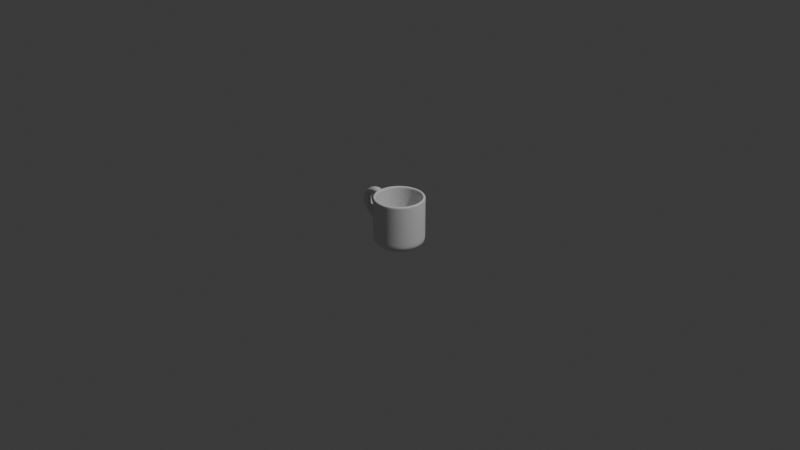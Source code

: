 # Source: Mugmadebydinonerd.blend  (saved by Blender 5.0.119; exported with 4.5.12 LTS)
import bpy
from mathutils import Matrix  # noqa: F401  (used for matrix-valued properties, if any)

bpy.ops.wm.read_factory_settings(use_empty=True)
scene = bpy.context.scene
scene.name = 'Scene'

# ---- collections
col_collection = bpy.data.collections.new('Collection'); scene.collection.children.link(col_collection)

# ---- world
world_world = bpy.data.worlds.new('World'); scene.world = world_world
world_world.use_nodes = True; world_world.node_tree.nodes.clear()
_N = world_world.node_tree.nodes; _L = world_world.node_tree.links
n0 = _N.new('ShaderNodeOutputWorld'); n0.name = 'World Output'; n0.location = (200, 100)
n1 = _N.new('ShaderNodeBackground'); n1.name = 'Background'; n1.location = (-200, 100)
n1.inputs[0].default_value = (0.05088, 0.05088, 0.05088, 1.0)
_L.new(n1.outputs[0], n0.inputs[0])
n0.is_active_output = True
world_world.color = (0.05088, 0.05088, 0.05088)
world_world.sun_shadow_jitter_overblur = 0.0

# ---- cameras
cam_camera = bpy.data.cameras.new('Camera')
cam_camera.clip_end = 100.0
cam_camera.ortho_scale = 7.314

# ---- lights
light_light = bpy.data.lights.new('Light', 'POINT')
light_light.energy = 1000.0
light_light.shadow_soft_size = 0.1

# ---- meshes
me_cylinder_001 = bpy.data.meshes.new('Cylinder.001')
me_cylinder_001.from_pydata([(0.0, 0.27, -0.25), (0.0, 0.27, 0.25), (0.09235, 0.2537, -0.25), (0.09235, 0.2537, 0.25), (0.1736, 0.2068, -0.25), (0.1736, 0.2068, 0.25), (0.2338, 0.135, -0.25), (0.2338, 0.135, 0.25), (0.2659, 0.04689, -0.25), (0.2659, 0.04689, 0.25), (0.2659, -0.04689, -0.25), (0.2659, -0.04689, 0.25), (0.2338, -0.135, -0.25), (0.2338, -0.135, 0.25), (0.1736, -0.2068, -0.25), (0.1736, -0.2068, 0.25), (0.09235, -0.2537, -0.25), (0.09235, -0.2537, 0.25), (0.0, -0.27, -0.25), (0.0, -0.27, 0.25), (-0.09235, -0.2537, -0.25), (-0.09235, -0.2537, 0.25), (-0.1736, -0.2068, -0.25), (-0.1736, -0.2068, 0.25), (-0.2338, -0.135, -0.25), (-0.2338, -0.135, 0.25), (-0.2659, -0.04689, -0.25), (-0.2659, -0.04689, 0.25), (-0.2659, 0.04689, -0.25), (-0.2659, 0.04689, 0.25), (-0.2338, 0.135, -0.25), (-0.2338, 0.135, 0.25), (-0.1736, 0.2068, -0.25), (-0.1736, 0.2068, 0.25), (-0.09235, 0.2537, -0.25), (-0.09235, 0.2537, 0.25), (0.0, 0.27, -0.1636), (0.09235, 0.2537, -0.1636), (0.1736, 0.2068, -0.1636), (0.2338, 0.135, -0.1636), (0.2659, 0.04689, -0.1636), (0.2659, -0.04689, -0.1636), (0.2338, -0.135, -0.1636), (0.1736, -0.2068, -0.1636), (0.09235, -0.2537, -0.1636), (0.0, -0.27, -0.1636), (-0.09235, -0.2537, -0.1636), (-0.1736, -0.2068, -0.1636), (-0.2338, -0.135, -0.1636), (-0.2659, -0.04689, -0.1636), (-0.2659, 0.04689, -0.1636), (-0.2338, 0.135, -0.1636), (-0.1736, 0.2068, -0.1636), (-0.09235, 0.2537, -0.1636), (0.0, 0.27, 0.2238), (0.09235, 0.2537, 0.2238), (0.1736, 0.2068, 0.2238), (0.2338, 0.135, 0.2238), (0.2659, 0.04689, 0.2238), (0.2659, -0.04689, 0.2238), (0.2338, -0.135, 0.2238), (0.1736, -0.2068, 0.2238), (0.09235, -0.2537, 0.2238), (0.0, -0.27, 0.2238), (-0.09235, -0.2537, 0.2238), (-0.1736, -0.2068, 0.2238), (-0.2338, -0.135, 0.2238), (-0.2659, -0.04689, 0.2238), (-0.2659, 0.04689, 0.2238), (-0.2338, 0.135, 0.2238), (-0.1736, 0.2068, 0.2238), (-0.09235, 0.2537, 0.2238), (0.09235, 0.2537, 0.1819), (0.1736, 0.2068, 0.1819), (0.2338, 0.135, 0.1819), (0.2659, 0.04689, 0.1819), (0.2659, -0.04689, 0.1819), (0.2338, -0.135, 0.1819), (0.1736, -0.2068, 0.1819), (0.09235, -0.2537, 0.1819), (0.0, -0.27, 0.1819), (-0.09235, -0.2537, 0.1819), (-0.1736, -0.2068, 0.1819), (-0.2338, -0.135, 0.1819), (-0.2659, -0.04689, 0.1819), (-0.2659, 0.04689, 0.1819), (-0.2338, 0.135, 0.1819), (-0.1736, 0.2068, 0.1819), (-0.09235, 0.2537, 0.1819), (0.0, 0.27, 0.1819), (0.09235, 0.2537, 0.01571), (0.1736, 0.2068, 0.01571), (0.2338, 0.135, 0.01571), (0.2659, 0.04689, 0.01571), (0.2659, -0.04689, 0.01571), (0.2338, -0.135, 0.01571), (0.1736, -0.2068, 0.01571), (0.09235, -0.2537, 0.01571), (0.0, -0.27, 0.01571), (-0.09235, -0.2537, 0.01571), (-0.1736, -0.2068, 0.01571), (-0.2338, -0.135, 0.01571), (-0.2659, -0.04689, 0.01571), (-0.2659, 0.04689, 0.01571), (-0.2338, 0.135, 0.01571), (-0.1736, 0.2068, 0.01571), (-0.09235, 0.2537, 0.01571), (0.0, 0.27, 0.01571), (0.09235, 0.2537, -0.08452), (0.1736, 0.2068, -0.08452), (0.2338, 0.135, -0.08452), (0.2659, 0.04689, -0.08452), (0.2659, -0.04689, -0.08452), (0.2338, -0.135, -0.08452), (0.1736, -0.2068, -0.08452), (0.09235, -0.2537, -0.08452), (0.0, -0.27, -0.08452), (-0.09235, -0.2537, -0.08452), (-0.1736, -0.2068, -0.08452), (-0.2338, -0.135, -0.08452), (-0.2659, -0.04689, -0.08452), (-0.2659, 0.04689, -0.08452), (-0.2338, 0.135, -0.08452), (-0.1736, 0.2068, -0.08452), (-0.09235, 0.2537, -0.08452), (0.0, 0.27, -0.08452), (0.0, 0.27, 0.1052), (0.09235, 0.2537, 0.1052), (0.1736, 0.2068, 0.1052), (0.2338, 0.135, 0.1052), (0.2659, 0.04689, 0.1052), (0.2659, -0.04689, 0.1052), (0.2338, -0.135, 0.1052), (0.1736, -0.2068, 0.1052), (0.09235, -0.2537, 0.1052), (0.0, -0.27, 0.1052), (-0.09235, -0.2537, 0.1052), (-0.1736, -0.2068, 0.1052), (-0.2338, -0.135, 0.1052), (-0.2659, -0.04689, 0.1052), (-0.2659, 0.04689, 0.1052), (-0.2338, 0.135, 0.1052), (-0.1736, 0.2068, 0.1052), (-0.09235, 0.2537, 0.1052), (8.254e-11, 0.1878, -0.2573), (0.06422, 0.1764, -0.2573), (0.1207, 0.1438, -0.2573), (0.1626, 0.09388, -0.2573), (0.1849, 0.0326, -0.2573), (0.1849, -0.0326, -0.2573), (0.1626, -0.09388, -0.2573), (0.1207, -0.1438, -0.2573), (0.06422, -0.1764, -0.2573), (8.254e-11, -0.1878, -0.2573), (-0.06422, -0.1764, -0.2573), (-0.1207, -0.1438, -0.2573), (-0.1626, -0.09388, -0.2573), (-0.1849, -0.0326, -0.2573), (-0.1849, 0.0326, -0.2573), (-0.1626, 0.09388, -0.2573), (-0.1207, 0.1438, -0.2573), (-0.06422, 0.1764, -0.2573), (3.446e-10, 0.1878, -0.2878), (0.06422, 0.1764, -0.2878), (0.1207, 0.1438, -0.2878), (0.1626, 0.09388, -0.2878), (0.1849, 0.0326, -0.2878), (0.1849, -0.0326, -0.2878), (0.1626, -0.09388, -0.2878), (0.1207, -0.1438, -0.2878), (0.06422, -0.1764, -0.2878), (3.446e-10, -0.1878, -0.2878), (-0.06422, -0.1764, -0.2878), (-0.1207, -0.1438, -0.2878), (-0.1626, -0.09388, -0.2878), (-0.1849, -0.0326, -0.2878), (-0.1849, 0.0326, -0.2878), (-0.1626, 0.09388, -0.2878), (-0.1207, 0.1438, -0.2878), (-0.06422, 0.1764, -0.2878), (0.1207, 0.1438, -0.2573), (0.06422, 0.1764, -0.2573), (0.1207, -0.1438, -0.2573), (0.1626, -0.09388, -0.2573), (-0.1626, -0.09388, -0.2573), (-0.1207, -0.1438, -0.2573), (-0.06422, 0.1764, -0.2573), (-0.1207, 0.1438, -0.2573), (0.1849, -0.0326, -0.2573), (0.1849, 0.0326, -0.2573), (-0.06422, -0.1764, -0.2573), (8.254e-11, -0.1878, -0.2573), (-0.1626, 0.09388, -0.2573), (-0.1849, 0.0326, -0.2573), (0.1626, 0.09388, -0.2573), (0.06422, -0.1764, -0.2573), (8.254e-11, 0.1878, -0.2573), (-0.1849, -0.0326, -0.2573), (0.06422, 0.1764, -0.2853), (3.227e-10, 0.1878, -0.2853), (-0.1207, 0.1438, -0.2853), (-0.1626, 0.09388, -0.2853), (3.227e-10, -0.1878, -0.2853), (0.06422, -0.1764, -0.2853), (0.1207, 0.1438, -0.2853), (-0.06422, 0.1764, -0.2853), (-0.06422, -0.1764, -0.2853), (0.1626, 0.09388, -0.2853), (-0.1207, -0.1438, -0.2853), (0.1849, 0.0326, -0.2853), (-0.1626, -0.09388, -0.2853), (0.1849, -0.0326, -0.2853), (-0.1849, -0.0326, -0.2853), (0.1626, -0.09388, -0.2853), (-0.1849, 0.0326, -0.2853), (0.1207, -0.1438, -0.2853), (0.0, 0.2469, -0.2308), (0.0, 0.24, 0.25), (0.08446, 0.2321, -0.2308), (0.08208, 0.2255, 0.25), (0.1587, 0.1892, -0.2308), (0.1543, 0.1839, 0.25), (0.2139, 0.1235, -0.2308), (0.2078, 0.12, 0.25), (0.2432, 0.04288, -0.2308), (0.2364, 0.04168, 0.25), (0.2432, -0.04288, -0.2308), (0.2364, -0.04168, 0.25), (0.2139, -0.1235, -0.2308), (0.2078, -0.12, 0.25), (0.1587, -0.1892, -0.2308), (0.1543, -0.1839, 0.25), (0.08446, -0.2321, -0.2308), (0.08208, -0.2255, 0.25), (0.0, -0.2469, -0.2308), (0.0, -0.24, 0.25), (-0.08446, -0.2321, -0.2308), (-0.08208, -0.2255, 0.25), (-0.1587, -0.1892, -0.2308), (-0.1543, -0.1839, 0.25), (-0.2139, -0.1235, -0.2308), (-0.2078, -0.12, 0.25), (-0.2432, -0.04288, -0.2308), (-0.2364, -0.04168, 0.25), (-0.2432, 0.04288, -0.2308), (-0.2364, 0.04168, 0.25), (-0.2139, 0.1235, -0.2308), (-0.2078, 0.12, 0.25), (-0.1587, 0.1892, -0.2308), (-0.1543, 0.1839, 0.25), (-0.08446, 0.2321, -0.2308), (-0.08208, 0.2255, 0.25), (0.0, 0.24, -0.1636), (0.08208, 0.2255, -0.1636), (0.1543, 0.1839, -0.1636), (0.2078, 0.12, -0.1636), (0.2364, 0.04168, -0.1636), (0.2364, -0.04168, -0.1636), (0.2078, -0.12, -0.1636), (0.1543, -0.1839, -0.1636), (0.08208, -0.2255, -0.1636), (0.0, -0.24, -0.1636), (-0.08208, -0.2255, -0.1636), (-0.1543, -0.1839, -0.1636), (-0.2078, -0.12, -0.1636), (-0.2364, -0.04168, -0.1636), (-0.2364, 0.04168, -0.1636), (-0.2078, 0.12, -0.1636), (-0.1543, 0.1839, -0.1636), (-0.08208, 0.2255, -0.1636), (0.0, 0.24, 0.2238), (0.08208, 0.2255, 0.2238), (0.1543, 0.1839, 0.2238), (0.2078, 0.12, 0.2238), (0.2364, 0.04168, 0.2238), (0.2364, -0.04168, 0.2238), (0.2078, -0.12, 0.2238), (0.1543, -0.1839, 0.2238), (0.08208, -0.2255, 0.2238), (0.0, -0.24, 0.2238), (-0.08208, -0.2255, 0.2238), (-0.1543, -0.1839, 0.2238), (-0.2078, -0.12, 0.2238), (-0.2364, -0.04168, 0.2238), (-0.2364, 0.04168, 0.2238), (-0.2078, 0.12, 0.2238), (-0.1543, 0.1839, 0.2238), (-0.08208, 0.2255, 0.2238), (0.08208, 0.2255, 0.1819), (0.1543, 0.1839, 0.1819), (0.2078, 0.12, 0.1819), (0.2364, 0.04168, 0.1819), (0.2364, -0.04168, 0.1819), (0.2078, -0.12, 0.1819), (0.1543, -0.1839, 0.1819), (0.08208, -0.2255, 0.1819), (0.0, -0.24, 0.1819), (-0.08208, -0.2255, 0.1819), (-0.1543, -0.1839, 0.1819), (-0.2078, -0.12, 0.1819), (-0.2364, -0.04168, 0.1819), (-0.2364, 0.04168, 0.1819), (-0.2078, 0.12, 0.1819), (-0.1543, 0.1839, 0.1819), (-0.08208, 0.2255, 0.1819), (0.0, 0.24, 0.1819), (0.08208, 0.2255, 0.01571), (0.1543, 0.1839, 0.01571), (0.2078, 0.12, 0.01571), (0.2364, 0.04168, 0.01571), (0.2364, -0.04168, 0.01571), (0.2078, -0.12, 0.01571), (0.1543, -0.1839, 0.01571), (0.08208, -0.2255, 0.01571), (0.0, -0.24, 0.01571), (-0.08208, -0.2255, 0.01571), (-0.1543, -0.1839, 0.01571), (-0.2078, -0.12, 0.01571), (-0.2364, -0.04168, 0.01571), (-0.2364, 0.04168, 0.01571), (-0.2078, 0.12, 0.01571), (-0.1543, 0.1839, 0.01571), (-0.08208, 0.2255, 0.01571), (2.89e-10, 0.24, 0.01571), (0.08208, 0.2255, -0.08452), (0.1543, 0.1839, -0.08452), (0.2078, 0.12, -0.08452), (0.2364, 0.04168, -0.08452), (0.2364, -0.04168, -0.08452), (0.2078, -0.12, -0.08452), (0.1543, -0.1839, -0.08452), (0.08208, -0.2255, -0.08452), (0.0, -0.24, -0.08452), (-0.08208, -0.2255, -0.08452), (-0.1543, -0.1839, -0.08452), (-0.2078, -0.12, -0.08452), (-0.2364, -0.04168, -0.08452), (-0.2364, 0.04168, -0.08452), (-0.2078, 0.12, -0.08452), (-0.1543, 0.1839, -0.08452), (-0.08208, 0.2255, -0.08452), (0.0, 0.24, -0.08452), (1.445e-10, 0.24, 0.1052), (0.08208, 0.2255, 0.1052), (0.1543, 0.1839, 0.1052), (0.2078, 0.12, 0.1052), (0.2364, 0.04168, 0.1052), (0.2364, -0.04168, 0.1052), (0.2078, -0.12, 0.1052), (0.1543, -0.1839, 0.1052), (0.08208, -0.2255, 0.1052), (0.0, -0.24, 0.1052), (-0.08208, -0.2255, 0.1052), (-0.1543, -0.1839, 0.1052), (-0.2078, -0.12, 0.1052), (-0.2364, -0.04168, 0.1052), (-0.2364, 0.04168, 0.1052), (-0.2078, 0.12, 0.1052), (-0.1543, 0.1839, 0.1052), (-0.08208, 0.2255, 0.1052), (8.254e-11, 0.1667, -0.2787), (0.05702, 0.1567, -0.2787), (0.1072, 0.1277, -0.2787), (0.1444, 0.08335, -0.2787), (0.1642, 0.02895, -0.2787), (0.1642, -0.02895, -0.2787), (0.1444, -0.08335, -0.2787), (0.1072, -0.1277, -0.2787), (0.05702, -0.1567, -0.2787), (8.254e-11, -0.1667, -0.2787), (-0.05702, -0.1567, -0.2787), (-0.1072, -0.1277, -0.2787), (-0.1444, -0.08335, -0.2787), (-0.1642, -0.02895, -0.2787), (-0.1642, 0.02895, -0.2787), (-0.1444, 0.08335, -0.2787), (-0.1072, 0.1277, -0.2787), (-0.05702, 0.1567, -0.2787), (-2.99e-10, 0.1655, -0.2677), (0.0566, 0.1555, -0.2677), (0.1064, 0.1268, -0.2677), (0.1433, 0.08274, -0.2677), (0.163, 0.02874, -0.2677), (0.163, -0.02874, -0.2677), (0.1433, -0.08274, -0.2677), (0.1064, -0.1268, -0.2677), (0.0566, -0.1555, -0.2677), (-2.99e-10, -0.1655, -0.2677), (-0.0566, -0.1555, -0.2677), (-0.1064, -0.1268, -0.2677), (-0.1433, -0.08274, -0.2677), (-0.163, -0.02874, -0.2677), (-0.163, 0.02874, -0.2677), (-0.1433, 0.08274, -0.2677), (-0.1064, 0.1268, -0.2677), (-0.0566, 0.1555, -0.2677), (0.1076, 0.1282, -0.2353), (0.05724, 0.1573, -0.2353), (0.1076, -0.1282, -0.2353), (0.1449, -0.08368, -0.2353), (-0.1449, -0.08368, -0.2353), (-0.1076, -0.1282, -0.2353), (-0.05724, 0.1573, -0.2353), (-0.1076, 0.1282, -0.2353), (0.1648, -0.02906, -0.2353), (0.1648, 0.02906, -0.2353), (-0.05724, -0.1573, -0.2353), (8.254e-11, -0.1674, -0.2353), (-0.1449, 0.08368, -0.2353), (-0.1648, 0.02906, -0.2353), (0.1449, 0.08368, -0.2353), (0.05724, -0.1573, -0.2353), (8.254e-11, 0.1674, -0.2353), (-0.1648, -0.02906, -0.2353), (0.05396, 0.1482, -0.2853), (3.227e-10, 0.1578, -0.2853), (-0.1014, 0.1208, -0.2853), (-0.1366, 0.07888, -0.2853), (3.227e-10, -0.1578, -0.2853), (0.05396, -0.1482, -0.2853), (0.1014, 0.1208, -0.2853), (-0.05396, 0.1482, -0.2853), (-0.05396, -0.1482, -0.2853), (0.1366, 0.07888, -0.2853), (-0.1014, -0.1208, -0.2853), (0.1554, 0.02739, -0.2853), (-0.1366, -0.07888, -0.2853), (0.1554, -0.02739, -0.2853), (-0.1554, -0.02739, -0.2853), (0.1366, -0.07888, -0.2853), (-0.1554, 0.02739, -0.2853), (0.1014, -0.1208, -0.2853), (-0.447, -0.04689, 0.001435), (-0.5074, -0.04689, -0.04957), (-0.447, 0.04689, 0.001435), (-0.5074, 0.04689, -0.04957), (-0.4533, -0.04689, 0.1394), (-0.5324, -0.04689, 0.1378), (-0.4533, 0.04689, 0.1394), (-0.5324, 0.04689, 0.1378), (-0.3465, -0.04689, 0.1905), (-0.3826, -0.04689, 0.2609), (-0.3465, 0.04688, 0.1905), (-0.3826, 0.04688, 0.2609), (-0.2274, -0.05146, 0.1498), (-0.2266, -0.05146, 0.2289), (-0.2274, 0.04231, 0.1498), (-0.2266, 0.04231, 0.2289)], [], [(54, 1, 3, 55), (55, 3, 5, 56), (56, 5, 7, 57), (57, 7, 9, 58), (58, 9, 11, 59), (59, 11, 13, 60), (60, 13, 15, 61), (61, 15, 17, 62), (62, 17, 19, 63), (63, 19, 21, 64), (64, 21, 23, 65), (65, 23, 25, 66), (66, 25, 27, 67), (67, 27, 29, 68), (68, 29, 31, 69), (69, 31, 33, 70), (70, 33, 35, 71), (71, 35, 1, 54), (181, 180, 146, 145), (34, 53, 36, 0), (32, 52, 53, 34), (30, 51, 52, 32), (28, 50, 51, 30), (26, 49, 50, 28), (24, 48, 49, 26), (22, 47, 48, 24), (20, 46, 47, 22), (18, 45, 46, 20), (16, 44, 45, 18), (14, 43, 44, 16), (12, 42, 43, 14), (10, 41, 42, 12), (8, 40, 41, 10), (6, 39, 40, 8), (4, 38, 39, 6), (2, 37, 38, 4), (0, 36, 37, 2), (88, 71, 54, 89), (87, 70, 71, 88), (86, 69, 70, 87), (85, 68, 69, 86), (84, 67, 68, 85), (83, 66, 67, 84), (82, 65, 66, 83), (81, 64, 65, 82), (80, 63, 64, 81), (79, 62, 63, 80), (78, 61, 62, 79), (77, 60, 61, 78), (76, 59, 60, 77), (75, 58, 59, 76), (74, 57, 58, 75), (73, 56, 57, 74), (72, 55, 56, 73), (89, 54, 55, 72), (126, 89, 72, 127), (127, 72, 73, 128), (128, 73, 74, 129), (129, 74, 75, 130), (130, 75, 76, 131), (131, 76, 77, 132), (132, 77, 78, 133), (133, 78, 79, 134), (134, 79, 80, 135), (135, 80, 81, 136), (136, 81, 82, 137), (137, 82, 83, 138), (138, 83, 84, 139), (139, 84, 85, 140), (140, 85, 86, 141), (141, 86, 87, 142), (142, 87, 88, 143), (143, 88, 89, 126), (124, 106, 107, 125), (123, 105, 106, 124), (122, 104, 105, 123), (121, 103, 104, 122), (120, 102, 103, 121), (119, 101, 102, 120), (118, 100, 101, 119), (117, 99, 100, 118), (116, 98, 99, 117), (115, 97, 98, 116), (114, 96, 97, 115), (113, 95, 96, 114), (112, 94, 95, 113), (111, 93, 94, 112), (110, 92, 93, 111), (109, 91, 92, 110), (108, 90, 91, 109), (125, 107, 90, 108), (36, 125, 108, 37), (37, 108, 109, 38), (38, 109, 110, 39), (39, 110, 111, 40), (40, 111, 112, 41), (41, 112, 113, 42), (42, 113, 114, 43), (43, 114, 115, 44), (44, 115, 116, 45), (45, 116, 117, 46), (46, 117, 118, 47), (47, 118, 119, 48), (48, 119, 120, 49), (121, 50, 435, 434), (50, 121, 122, 51), (51, 122, 123, 52), (52, 123, 124, 53), (53, 124, 125, 36), (106, 143, 126, 107), (105, 142, 143, 106), (104, 141, 142, 105), (103, 140, 141, 104), (102, 139, 140, 103), (101, 138, 139, 102), (100, 137, 138, 101), (99, 136, 137, 100), (98, 135, 136, 99), (97, 134, 135, 98), (96, 133, 134, 97), (95, 132, 133, 96), (94, 131, 132, 95), (93, 130, 131, 94), (92, 129, 130, 93), (91, 128, 129, 92), (90, 127, 128, 91), (107, 126, 127, 90), (199, 198, 163, 162), (183, 182, 151, 150), (185, 184, 156, 155), (187, 186, 161, 160), (189, 188, 149, 148), (191, 190, 154, 153), (193, 192, 159, 158), (180, 194, 147, 146), (182, 195, 152, 151), (196, 181, 145, 144), (184, 197, 157, 156), (186, 196, 144, 161), (188, 183, 150, 149), (190, 185, 155, 154), (192, 187, 160, 159), (194, 189, 148, 147), (195, 191, 153, 152), (197, 193, 158, 157), (162, 163, 164, 165, 166, 167, 168, 169, 170, 171, 172, 173, 174, 175, 176, 177, 178, 179), (201, 200, 178, 177), (203, 202, 171, 170), (198, 204, 164, 163), (200, 205, 179, 178), (202, 206, 172, 171), (204, 207, 165, 164), (205, 199, 162, 179), (206, 208, 173, 172), (207, 209, 166, 165), (208, 210, 174, 173), (209, 211, 167, 166), (210, 212, 175, 174), (211, 213, 168, 167), (212, 214, 176, 175), (213, 215, 169, 168), (214, 201, 177, 176), (215, 203, 170, 169), (26, 28, 193, 197), (16, 18, 191, 195), (6, 8, 189, 194), (30, 32, 187, 192), (20, 22, 185, 190), (10, 12, 183, 188), (34, 0, 196, 186), (24, 26, 197, 184), (0, 2, 181, 196), (14, 16, 195, 182), (4, 6, 194, 180), (28, 30, 192, 193), (18, 20, 190, 191), (8, 10, 188, 189), (32, 34, 186, 187), (22, 24, 184, 185), (12, 14, 182, 183), (2, 4, 180, 181), (151, 152, 203, 215), (158, 159, 201, 214), (150, 151, 215, 213), (157, 158, 214, 212), (149, 150, 213, 211), (156, 157, 212, 210), (148, 149, 211, 209), (155, 156, 210, 208), (147, 148, 209, 207), (154, 155, 208, 206), (161, 144, 199, 205), (146, 147, 207, 204), (153, 154, 206, 202), (160, 161, 205, 200), (145, 146, 204, 198), (152, 153, 202, 203), (159, 160, 200, 201), (144, 145, 198, 199), (270, 271, 219, 217), (271, 272, 221, 219), (272, 273, 223, 221), (273, 274, 225, 223), (274, 275, 227, 225), (275, 276, 229, 227), (276, 277, 231, 229), (277, 278, 233, 231), (278, 279, 235, 233), (279, 280, 237, 235), (280, 281, 239, 237), (281, 282, 241, 239), (282, 283, 243, 241), (283, 284, 245, 243), (284, 285, 247, 245), (285, 286, 249, 247), (286, 287, 251, 249), (287, 270, 217, 251), (397, 361, 362, 396), (250, 216, 252, 269), (248, 250, 269, 268), (246, 248, 268, 267), (244, 246, 267, 266), (242, 244, 266, 265), (240, 242, 265, 264), (238, 240, 264, 263), (236, 238, 263, 262), (234, 236, 262, 261), (232, 234, 261, 260), (230, 232, 260, 259), (228, 230, 259, 258), (226, 228, 258, 257), (224, 226, 257, 256), (222, 224, 256, 255), (220, 222, 255, 254), (218, 220, 254, 253), (216, 218, 253, 252), (304, 305, 270, 287), (303, 304, 287, 286), (302, 303, 286, 285), (301, 302, 285, 284), (300, 301, 284, 283), (299, 300, 283, 282), (298, 299, 282, 281), (297, 298, 281, 280), (296, 297, 280, 279), (295, 296, 279, 278), (294, 295, 278, 277), (293, 294, 277, 276), (292, 293, 276, 275), (291, 292, 275, 274), (290, 291, 274, 273), (289, 290, 273, 272), (288, 289, 272, 271), (305, 288, 271, 270), (342, 343, 288, 305), (343, 344, 289, 288), (344, 345, 290, 289), (345, 346, 291, 290), (346, 347, 292, 291), (347, 348, 293, 292), (348, 349, 294, 293), (349, 350, 295, 294), (350, 351, 296, 295), (351, 352, 297, 296), (352, 353, 298, 297), (353, 354, 299, 298), (354, 355, 300, 299), (355, 356, 301, 300), (356, 357, 302, 301), (357, 358, 303, 302), (358, 359, 304, 303), (359, 342, 305, 304), (340, 341, 323, 322), (339, 340, 322, 321), (338, 339, 321, 320), (337, 338, 320, 319), (336, 337, 319, 318), (335, 336, 318, 317), (334, 335, 317, 316), (333, 334, 316, 315), (332, 333, 315, 314), (331, 332, 314, 313), (330, 331, 313, 312), (329, 330, 312, 311), (328, 329, 311, 310), (327, 328, 310, 309), (326, 327, 309, 308), (325, 326, 308, 307), (324, 325, 307, 306), (341, 324, 306, 323), (252, 253, 324, 341), (253, 254, 325, 324), (254, 255, 326, 325), (255, 256, 327, 326), (256, 257, 328, 327), (257, 258, 329, 328), (258, 259, 330, 329), (259, 260, 331, 330), (260, 261, 332, 331), (261, 262, 333, 332), (262, 263, 334, 333), (263, 264, 335, 334), (264, 265, 336, 335), (265, 266, 337, 336), (266, 267, 338, 337), (267, 268, 339, 338), (268, 269, 340, 339), (269, 252, 341, 340), (322, 323, 342, 359), (321, 322, 359, 358), (320, 321, 358, 357), (319, 320, 357, 356), (318, 319, 356, 355), (317, 318, 355, 354), (316, 317, 354, 353), (315, 316, 353, 352), (314, 315, 352, 351), (313, 314, 351, 350), (312, 313, 350, 349), (311, 312, 349, 348), (310, 311, 348, 347), (309, 310, 347, 346), (308, 309, 346, 345), (307, 308, 345, 344), (306, 307, 344, 343), (323, 306, 343, 342), (415, 378, 379, 414), (399, 366, 367, 398), (401, 371, 372, 400), (403, 376, 377, 402), (405, 364, 365, 404), (407, 369, 370, 406), (409, 374, 375, 408), (396, 362, 363, 410), (398, 367, 368, 411), (412, 360, 361, 397), (400, 372, 373, 413), (402, 377, 360, 412), (404, 365, 366, 399), (406, 370, 371, 401), (408, 375, 376, 403), (410, 363, 364, 405), (411, 368, 369, 407), (413, 373, 374, 409), (378, 395, 394, 393, 392, 391, 390, 389, 388, 387, 386, 385, 384, 383, 382, 381, 380, 379), (417, 393, 394, 416), (419, 386, 387, 418), (414, 379, 380, 420), (416, 394, 395, 421), (418, 387, 388, 422), (420, 380, 381, 423), (421, 395, 378, 415), (422, 388, 389, 424), (423, 381, 382, 425), (424, 389, 390, 426), (425, 382, 383, 427), (426, 390, 391, 428), (427, 383, 384, 429), (428, 391, 392, 430), (429, 384, 385, 431), (430, 392, 393, 417), (431, 385, 386, 419), (242, 413, 409, 244), (232, 411, 407, 234), (222, 410, 405, 224), (246, 408, 403, 248), (236, 406, 401, 238), (226, 404, 399, 228), (250, 402, 412, 216), (240, 400, 413, 242), (216, 412, 397, 218), (230, 398, 411, 232), (220, 396, 410, 222), (244, 409, 408, 246), (234, 407, 406, 236), (224, 405, 404, 226), (248, 403, 402, 250), (238, 401, 400, 240), (228, 399, 398, 230), (218, 397, 396, 220), (367, 431, 419, 368), (374, 430, 417, 375), (366, 429, 431, 367), (373, 428, 430, 374), (365, 427, 429, 366), (372, 426, 428, 373), (364, 425, 427, 365), (371, 424, 426, 372), (363, 423, 425, 364), (370, 422, 424, 371), (377, 421, 415, 360), (362, 420, 423, 363), (369, 418, 422, 370), (376, 416, 421, 377), (361, 414, 420, 362), (368, 419, 418, 369), (375, 417, 416, 376), (360, 415, 414, 361), (3, 1, 217, 219), (5, 3, 219, 221), (7, 5, 221, 223), (9, 7, 223, 225), (11, 9, 225, 227), (13, 11, 227, 229), (15, 13, 229, 231), (17, 15, 231, 233), (19, 17, 233, 235), (21, 19, 235, 237), (23, 21, 237, 239), (25, 23, 239, 241), (27, 25, 241, 243), (29, 27, 243, 245), (31, 29, 245, 247), (33, 31, 247, 249), (35, 33, 249, 251), (1, 35, 251, 217), (432, 434, 438, 436), (120, 121, 434, 432), (49, 120, 432, 433), (50, 49, 433, 435), (439, 437, 441, 443), (434, 435, 439, 438), (435, 433, 437, 439), (433, 432, 436, 437), (443, 441, 445, 447), (437, 436, 440, 441), (436, 438, 442, 440), (438, 439, 443, 442), (445, 444, 446, 447), (441, 440, 444, 445), (440, 442, 446, 444), (442, 443, 447, 446)])
me_cylinder_001.polygons.foreach_set('use_smooth', [True] * 432)
_uv = me_cylinder_001.uv_layers.new(name='UVMap')
_uv.uv.foreach_set('vector', [1.0, 0.9738, 1.0, 1.0, 0.9444, 1.0, 0.9444, 0.9738, 0.9444, 0.9738, 0.9444, 1.0, 0.8889, 1.0, 0.8889, 0.9738, 0.8889, 0.9738, 0.8889, 1.0, 0.8333, 1.0, 0.8333, 0.9738, 0.8333, 0.9738, 0.8333, 1.0, 0.7778, 1.0, 0.7778, 0.9738, 0.7778, 0.9738, 0.7778, 1.0, 0.7222, 1.0, 0.7222, 0.9738, 0.7222, 0.9738, 0.7222, 1.0, 0.6667, 1.0, 0.6667, 0.9738, 0.6667, 0.9738, 0.6667, 1.0, 0.6111, 1.0, 0.6111, 0.9738, 0.6111, 0.9738, 0.6111, 1.0, 0.5556, 1.0, 0.5556, 0.9738, 0.5556, 0.9738, 0.5556, 1.0, 0.5, 1.0, 0.5, 0.9738, 0.5, 0.9738, 0.5, 1.0, 0.4444, 1.0, 0.4444, 0.9738, 0.4444, 0.9738, 0.4444, 1.0, 0.3889, 1.0, 0.3889, 0.9738, 0.3889, 0.9738, 0.3889, 1.0, 0.3333, 1.0, 0.3333, 0.9738, 0.3333, 0.9738, 0.3333, 1.0, 0.2778, 1.0, 0.2778, 0.9738, 0.2778, 0.9738, 0.2778, 1.0, 0.2222, 1.0, 0.2222, 0.9738, 0.2222, 0.9738, 0.2222, 1.0, 0.1667, 1.0, 0.1667, 0.9738, 0.1667, 0.9738, 0.1667, 1.0, 0.1111, 1.0, 0.1111, 0.9738, 0.1111, 0.9738, 0.1111, 1.0, 0.05556, 1.0, 0.05556, 0.9738, 0.05556, 0.9738, 0.05556, 1.0, -1.863e-07, 1.0, -1.863e-07, 0.9738, 0.9444, 0.5, 0.8889, 0.5, 0.8889, 0.5, 0.9444, 0.5, 0.05556, 0.5, 0.05556, 0.5864, -1.863e-07, 0.5864, -1.863e-07, 0.5, 0.1111, 0.5, 0.1111, 0.5864, 0.05556, 0.5864, 0.05556, 0.5, 0.1667, 0.5, 0.1667, 0.5864, 0.1111, 0.5864, 0.1111, 0.5, 0.2222, 0.5, 0.2222, 0.5864, 0.1667, 0.5864, 0.1667, 0.5, 0.2778, 0.5, 0.2778, 0.5864, 0.2222, 0.5864, 0.2222, 0.5, 0.3333, 0.5, 0.3333, 0.5864, 0.2778, 0.5864, 0.2778, 0.5, 0.3889, 0.5, 0.3889, 0.5864, 0.3333, 0.5864, 0.3333, 0.5, 0.4444, 0.5, 0.4444, 0.5864, 0.3889, 0.5864, 0.3889, 0.5, 0.5, 0.5, 0.5, 0.5864, 0.4444, 0.5864, 0.4444, 0.5, 0.5556, 0.5, 0.5556, 0.5864, 0.5, 0.5864, 0.5, 0.5, 0.6111, 0.5, 0.6111, 0.5864, 0.5556, 0.5864, 0.5556, 0.5, 0.6667, 0.5, 0.6667, 0.5864, 0.6111, 0.5864, 0.6111, 0.5, 0.7222, 0.5, 0.7222, 0.5864, 0.6667, 0.5864, 0.6667, 0.5, 0.7778, 0.5, 0.7778, 0.5864, 0.7222, 0.5864, 0.7222, 0.5, 0.8333, 0.5, 0.8333, 0.5864, 0.7778, 0.5864, 0.7778, 0.5, 0.8889, 0.5, 0.8889, 0.5864, 0.8333, 0.5864, 0.8333, 0.5, 0.9444, 0.5, 0.9444, 0.5864, 0.8889, 0.5864, 0.8889, 0.5, 1.0, 0.5, 1.0, 0.5864, 0.9444, 0.5864, 0.9444, 0.5, 0.05556, 0.9319, 0.05556, 0.9738, -1.863e-07, 0.9738, -1.863e-07, 0.9319, 0.1111, 0.9319, 0.1111, 0.9738, 0.05556, 0.9738, 0.05556, 0.9319, 0.1667, 0.9319, 0.1667, 0.9738, 0.1111, 0.9738, 0.1111, 0.9319, 0.2222, 0.9319, 0.2222, 0.9738, 0.1667, 0.9738, 0.1667, 0.9319, 0.2778, 0.9319, 0.2778, 0.9738, 0.2222, 0.9738, 0.2222, 0.9319, 0.3333, 0.9319, 0.3333, 0.9738, 0.2778, 0.9738, 0.2778, 0.9319, 0.3889, 0.9319, 0.3889, 0.9738, 0.3333, 0.9738, 0.3333, 0.9319, 0.4444, 0.9319, 0.4444, 0.9738, 0.3889, 0.9738, 0.3889, 0.9319, 0.5, 0.9319, 0.5, 0.9738, 0.4444, 0.9738, 0.4444, 0.9319, 0.5556, 0.9319, 0.5556, 0.9738, 0.5, 0.9738, 0.5, 0.9319, 0.6111, 0.9319, 0.6111, 0.9738, 0.5556, 0.9738, 0.5556, 0.9319, 0.6667, 0.9319, 0.6667, 0.9738, 0.6111, 0.9738, 0.6111, 0.9319, 0.7222, 0.9319, 0.7222, 0.9738, 0.6667, 0.9738, 0.6667, 0.9319, 0.7778, 0.9319, 0.7778, 0.9738, 0.7222, 0.9738, 0.7222, 0.9319, 0.8333, 0.9319, 0.8333, 0.9738, 0.7778, 0.9738, 0.7778, 0.9319, 0.8889, 0.9319, 0.8889, 0.9738, 0.8333, 0.9738, 0.8333, 0.9319, 0.9444, 0.9319, 0.9444, 0.9738, 0.8889, 0.9738, 0.8889, 0.9319, 1.0, 0.9319, 1.0, 0.9738, 0.9444, 0.9738, 0.9444, 0.9319, 1.0, 0.8552, 1.0, 0.9319, 0.9444, 0.9319, 0.9444, 0.8552, 0.9444, 0.8552, 0.9444, 0.9319, 0.8889, 0.9319, 0.8889, 0.8552, 0.8889, 0.8552, 0.8889, 0.9319, 0.8333, 0.9319, 0.8333, 0.8552, 0.8333, 0.8552, 0.8333, 0.9319, 0.7778, 0.9319, 0.7778, 0.8552, 0.7778, 0.8552, 0.7778, 0.9319, 0.7222, 0.9319, 0.7222, 0.8552, 0.7222, 0.8552, 0.7222, 0.9319, 0.6667, 0.9319, 0.6667, 0.8552, 0.6667, 0.8552, 0.6667, 0.9319, 0.6111, 0.9319, 0.6111, 0.8552, 0.6111, 0.8552, 0.6111, 0.9319, 0.5556, 0.9319, 0.5556, 0.8552, 0.5556, 0.8552, 0.5556, 0.9319, 0.5, 0.9319, 0.5, 0.8552, 0.5, 0.8552, 0.5, 0.9319, 0.4444, 0.9319, 0.4444, 0.8552, 0.4444, 0.8552, 0.4444, 0.9319, 0.3889, 0.9319, 0.3889, 0.8552, 0.3889, 0.8552, 0.3889, 0.9319, 0.3333, 0.9319, 0.3333, 0.8552, 0.3333, 0.8552, 0.3333, 0.9319, 0.2778, 0.9319, 0.2778, 0.8552, 0.2778, 0.8552, 0.2778, 0.9319, 0.2222, 0.9319, 0.2222, 0.8552, 0.2222, 0.8552, 0.2222, 0.9319, 0.1667, 0.9319, 0.1667, 0.8552, 0.1667, 0.8552, 0.1667, 0.9319, 0.1111, 0.9319, 0.1111, 0.8552, 0.1111, 0.8552, 0.1111, 0.9319, 0.05556, 0.9319, 0.05556, 0.8552, 0.05556, 0.8552, 0.05556, 0.9319, -1.863e-07, 0.9319, -1.863e-07, 0.8552, 0.05556, 0.6655, 0.05556, 0.7657, -1.863e-07, 0.7657, -1.863e-07, 0.6655, 0.1111, 0.6655, 0.1111, 0.7657, 0.05556, 0.7657, 0.05556, 0.6655, 0.1667, 0.6655, 0.1667, 0.7657, 0.1111, 0.7657, 0.1111, 0.6655, 0.2222, 0.6655, 0.2222, 0.7657, 0.1667, 0.7657, 0.1667, 0.6655, 0.2778, 0.6655, 0.2778, 0.7657, 0.2222, 0.7657, 0.2222, 0.6655, 0.3333, 0.6655, 0.3333, 0.7657, 0.2778, 0.7657, 0.2778, 0.6655, 0.3889, 0.6655, 0.3889, 0.7657, 0.3333, 0.7657, 0.3333, 0.6655, 0.4444, 0.6655, 0.4444, 0.7657, 0.3889, 0.7657, 0.3889, 0.6655, 0.5, 0.6655, 0.5, 0.7657, 0.4444, 0.7657, 0.4444, 0.6655, 0.5556, 0.6655, 0.5556, 0.7657, 0.5, 0.7657, 0.5, 0.6655, 0.6111, 0.6655, 0.6111, 0.7657, 0.5556, 0.7657, 0.5556, 0.6655, 0.6667, 0.6655, 0.6667, 0.7657, 0.6111, 0.7657, 0.6111, 0.6655, 0.7222, 0.6655, 0.7222, 0.7657, 0.6667, 0.7657, 0.6667, 0.6655, 0.7778, 0.6655, 0.7778, 0.7657, 0.7222, 0.7657, 0.7222, 0.6655, 0.8333, 0.6655, 0.8333, 0.7657, 0.7778, 0.7657, 0.7778, 0.6655, 0.8889, 0.6655, 0.8889, 0.7657, 0.8333, 0.7657, 0.8333, 0.6655, 0.9444, 0.6655, 0.9444, 0.7657, 0.8889, 0.7657, 0.8889, 0.6655, 1.0, 0.6655, 1.0, 0.7657, 0.9444, 0.7657, 0.9444, 0.6655, 1.0, 0.5864, 1.0, 0.6655, 0.9444, 0.6655, 0.9444, 0.5864, 0.9444, 0.5864, 0.9444, 0.6655, 0.8889, 0.6655, 0.8889, 0.5864, 0.8889, 0.5864, 0.8889, 0.6655, 0.8333, 0.6655, 0.8333, 0.5864, 0.8333, 0.5864, 0.8333, 0.6655, 0.7778, 0.6655, 0.7778, 0.5864, 0.7778, 0.5864, 0.7778, 0.6655, 0.7222, 0.6655, 0.7222, 0.5864, 0.7222, 0.5864, 0.7222, 0.6655, 0.6667, 0.6655, 0.6667, 0.5864, 0.6667, 0.5864, 0.6667, 0.6655, 0.6111, 0.6655, 0.6111, 0.5864, 0.6111, 0.5864, 0.6111, 0.6655, 0.5556, 0.6655, 0.5556, 0.5864, 0.5556, 0.5864, 0.5556, 0.6655, 0.5, 0.6655, 0.5, 0.5864, 0.5, 0.5864, 0.5, 0.6655, 0.4444, 0.6655, 0.4444, 0.5864, 0.4444, 0.5864, 0.4444, 0.6655, 0.3889, 0.6655, 0.3889, 0.5864, 0.3889, 0.5864, 0.3889, 0.6655, 0.3333, 0.6655, 0.3333, 0.5864, 0.3333, 0.5864, 0.3333, 0.6655, 0.2778, 0.6655, 0.2778, 0.5864, 0.2222, 0.6655, 0.2222, 0.5864, 0.2222, 0.5864, 0.2222, 0.6655, 0.2222, 0.5864, 0.2222, 0.6655, 0.1667, 0.6655, 0.1667, 0.5864, 0.1667, 0.5864, 0.1667, 0.6655, 0.1111, 0.6655, 0.1111, 0.5864, 0.1111, 0.5864, 0.1111, 0.6655, 0.05556, 0.6655, 0.05556, 0.5864, 0.05556, 0.5864, 0.05556, 0.6655, -1.863e-07, 0.6655, -1.863e-07, 0.5864, 0.05556, 0.7657, 0.05556, 0.8552, -1.863e-07, 0.8552, -1.863e-07, 0.7657, 0.1111, 0.7657, 0.1111, 0.8552, 0.05556, 0.8552, 0.05556, 0.7657, 0.1667, 0.7657, 0.1667, 0.8552, 0.1111, 0.8552, 0.1111, 0.7657, 0.2222, 0.7657, 0.2222, 0.8552, 0.1667, 0.8552, 0.1667, 0.7657, 0.2778, 0.7657, 0.2778, 0.8552, 0.2222, 0.8552, 0.2222, 0.7657, 0.3333, 0.7657, 0.3333, 0.8552, 0.2778, 0.8552, 0.2778, 0.7657, 0.3889, 0.7657, 0.3889, 0.8552, 0.3333, 0.8552, 0.3333, 0.7657, 0.4444, 0.7657, 0.4444, 0.8552, 0.3889, 0.8552, 0.3889, 0.7657, 0.5, 0.7657, 0.5, 0.8552, 0.4444, 0.8552, 0.4444, 0.7657, 0.5556, 0.7657, 0.5556, 0.8552, 0.5, 0.8552, 0.5, 0.7657, 0.6111, 0.7657, 0.6111, 0.8552, 0.5556, 0.8552, 0.5556, 0.7657, 0.6667, 0.7657, 0.6667, 0.8552, 0.6111, 0.8552, 0.6111, 0.7657, 0.7222, 0.7657, 0.7222, 0.8552, 0.6667, 0.8552, 0.6667, 0.7657, 0.7778, 0.7657, 0.7778, 0.8552, 0.7222, 0.8552, 0.7222, 0.7657, 0.8333, 0.7657, 0.8333, 0.8552, 0.7778, 0.8552, 0.7778, 0.7657, 0.8889, 0.7657, 0.8889, 0.8552, 0.8333, 0.8552, 0.8333, 0.7657, 0.9444, 0.7657, 0.9444, 0.8552, 0.8889, 0.8552, 0.8889, 0.7657, 1.0, 0.7657, 1.0, 0.8552, 0.9444, 0.8552, 0.9444, 0.7657, 1.0, 0.5, 0.9444, 0.5, 0.9444, 0.5, 1.0, 0.5, 0.6667, 0.5, 0.6111, 0.5, 0.6111, 0.5, 0.6667, 0.5, 0.3889, 0.5, 0.3333, 0.5, 0.3333, 0.5, 0.3889, 0.5, 0.1111, 0.5, 0.05556, 0.5, 0.05556, 0.5, 0.1111, 0.5, 0.7778, 0.5, 0.7222, 0.5, 0.7222, 0.5, 0.7778, 0.5, 0.5, 0.5, 0.4444, 0.5, 0.4444, 0.5, 0.5, 0.5, 0.2222, 0.5, 0.1667, 0.5, 0.1667, 0.5, 0.2222, 0.5, 0.8889, 0.5, 0.8333, 0.5, 0.8333, 0.5, 0.8889, 0.5, 0.6111, 0.5, 0.5556, 0.5, 0.5556, 0.5, 0.6111, 0.5, 1.0, 0.5, 0.9444, 0.5, 0.9444, 0.5, 1.0, 0.5, 0.3333, 0.5, 0.2778, 0.5, 0.2778, 0.5, 0.3333, 0.5, 0.05556, 0.5, -1.863e-07, 0.5, -1.863e-07, 0.5, 0.05556, 0.5, 0.7222, 0.5, 0.6667, 0.5, 0.6667, 0.5, 0.7222, 0.5, 0.4444, 0.5, 0.3889, 0.5, 0.3889, 0.5, 0.4444, 0.5, 0.1667, 0.5, 0.1111, 0.5, 0.1111, 0.5, 0.1667, 0.5, 0.8333, 0.5, 0.7778, 0.5, 0.7778, 0.5, 0.8333, 0.5, 0.5556, 0.5, 0.5, 0.5, 0.5, 0.5, 0.5556, 0.5, 0.2778, 0.5, 0.2222, 0.5, 0.2222, 0.5, 0.2778, 0.5, 0.75, 0.49, 0.8321, 0.4755, 0.9043, 0.4339, 0.9578, 0.37, 0.9864, 0.2917, 0.9864, 0.2083, 0.9578, 0.13, 0.9043, 0.06615, 0.8321, 0.02447, 0.75, 0.01, 0.6679, 0.02447, 0.5957, 0.06615, 0.5422, 0.13, 0.5136, 0.2083, 0.5136, 0.2917, 0.5422, 0.37, 0.5957, 0.4339, 0.6679, 0.4755, 0.1667, 0.5, 0.1111, 0.5, 0.1111, 0.5, 0.1667, 0.5, 0.5556, 0.5, 0.5, 0.5, 0.5, 0.5, 0.5556, 0.5, 0.9444, 0.5, 0.8889, 0.5, 0.8889, 0.5, 0.9444, 0.5, 0.1111, 0.5, 0.05556, 0.5, 0.05556, 0.5, 0.1111, 0.5, 0.5, 0.5, 0.4444, 0.5, 0.4444, 0.5, 0.5, 0.5, 0.8889, 0.5, 0.8333, 0.5, 0.8333, 0.5, 0.8889, 0.5, 0.05556, 0.5, -1.863e-07, 0.5, -1.863e-07, 0.5, 0.05556, 0.5, 0.4444, 0.5, 0.3889, 0.5, 0.3889, 0.5, 0.4444, 0.5, 0.8333, 0.5, 0.7778, 0.5, 0.7778, 0.5, 0.8333, 0.5, 0.3889, 0.5, 0.3333, 0.5, 0.3333, 0.5, 0.3889, 0.5, 0.7778, 0.5, 0.7222, 0.5, 0.7222, 0.5, 0.7778, 0.5, 0.3333, 0.5, 0.2778, 0.5, 0.2778, 0.5, 0.3333, 0.5, 0.7222, 0.5, 0.6667, 0.5, 0.6667, 0.5, 0.7222, 0.5, 0.2778, 0.5, 0.2222, 0.5, 0.2222, 0.5, 0.2778, 0.5, 0.6667, 0.5, 0.6111, 0.5, 0.6111, 0.5, 0.6667, 0.5, 0.2222, 0.5, 0.1667, 0.5, 0.1667, 0.5, 0.2222, 0.5, 0.6111, 0.5, 0.5556, 0.5, 0.5556, 0.5, 0.6111, 0.5, 0.2778, 0.5, 0.2222, 0.5, 0.2222, 0.5, 0.2778, 0.5, 0.5556, 0.5, 0.5, 0.5, 0.5, 0.5, 0.5556, 0.5, 0.8333, 0.5, 0.7778, 0.5, 0.7778, 0.5, 0.8333, 0.5, 0.1667, 0.5, 0.1111, 0.5, 0.1111, 0.5, 0.1667, 0.5, 0.4444, 0.5, 0.3889, 0.5, 0.3889, 0.5, 0.4444, 0.5, 0.7222, 0.5, 0.6667, 0.5, 0.6667, 0.5, 0.7222, 0.5, 0.05556, 0.5, -1.863e-07, 0.5, -1.863e-07, 0.5, 0.05556, 0.5, 0.3333, 0.5, 0.2778, 0.5, 0.2778, 0.5, 0.3333, 0.5, 1.0, 0.5, 0.9444, 0.5, 0.9444, 0.5, 1.0, 0.5, 0.6111, 0.5, 0.5556, 0.5, 0.5556, 0.5, 0.6111, 0.5, 0.8889, 0.5, 0.8333, 0.5, 0.8333, 0.5, 0.8889, 0.5, 0.2222, 0.5, 0.1667, 0.5, 0.1667, 0.5, 0.2222, 0.5, 0.5, 0.5, 0.4444, 0.5, 0.4444, 0.5, 0.5, 0.5, 0.7778, 0.5, 0.7222, 0.5, 0.7222, 0.5, 0.7778, 0.5, 0.1111, 0.5, 0.05556, 0.5, 0.05556, 0.5, 0.1111, 0.5, 0.3889, 0.5, 0.3333, 0.5, 0.3333, 0.5, 0.3889, 0.5, 0.6667, 0.5, 0.6111, 0.5, 0.6111, 0.5, 0.6667, 0.5, 0.9444, 0.5, 0.8889, 0.5, 0.8889, 0.5, 0.9444, 0.5, 0.6111, 0.5, 0.5556, 0.5, 0.5556, 0.5, 0.6111, 0.5, 0.2222, 0.5, 0.1667, 0.5, 0.1667, 0.5, 0.2222, 0.5, 0.6667, 0.5, 0.6111, 0.5, 0.6111, 0.5, 0.6667, 0.5, 0.2778, 0.5, 0.2222, 0.5, 0.2222, 0.5, 0.2778, 0.5, 0.7222, 0.5, 0.6667, 0.5, 0.6667, 0.5, 0.7222, 0.5, 0.3333, 0.5, 0.2778, 0.5, 0.2778, 0.5, 0.3333, 0.5, 0.7778, 0.5, 0.7222, 0.5, 0.7222, 0.5, 0.7778, 0.5, 0.3889, 0.5, 0.3333, 0.5, 0.3333, 0.5, 0.3889, 0.5, 0.8333, 0.5, 0.7778, 0.5, 0.7778, 0.5, 0.8333, 0.5, 0.4444, 0.5, 0.3889, 0.5, 0.3889, 0.5, 0.4444, 0.5, 0.05556, 0.5, -1.863e-07, 0.5, -1.863e-07, 0.5, 0.05556, 0.5, 0.8889, 0.5, 0.8333, 0.5, 0.8333, 0.5, 0.8889, 0.5, 0.5, 0.5, 0.4444, 0.5, 0.4444, 0.5, 0.5, 0.5, 0.1111, 0.5, 0.05556, 0.5, 0.05556, 0.5, 0.1111, 0.5, 0.9444, 0.5, 0.8889, 0.5, 0.8889, 0.5, 0.9444, 0.5, 0.5556, 0.5, 0.5, 0.5, 0.5, 0.5, 0.5556, 0.5, 0.1667, 0.5, 0.1111, 0.5, 0.1111, 0.5, 0.1667, 0.5, 1.0, 0.5, 0.9444, 0.5, 0.9444, 0.5, 1.0, 0.5, 1.0, 0.9738, 0.9444, 0.9738, 0.9444, 1.0, 1.0, 1.0, 0.9444, 0.9738, 0.8889, 0.9738, 0.8889, 1.0, 0.9444, 1.0, 0.8889, 0.9738, 0.8333, 0.9738, 0.8333, 1.0, 0.8889, 1.0, 0.8333, 0.9738, 0.7778, 0.9738, 0.7778, 1.0, 0.8333, 1.0, 0.7778, 0.9738, 0.7222, 0.9738, 0.7222, 1.0, 0.7778, 1.0, 0.7222, 0.9738, 0.6667, 0.9738, 0.6667, 1.0, 0.7222, 1.0, 0.6667, 0.9738, 0.6111, 0.9738, 0.6111, 1.0, 0.6667, 1.0, 0.6111, 0.9738, 0.5556, 0.9738, 0.5556, 1.0, 0.6111, 1.0, 0.5556, 0.9738, 0.5, 0.9738, 0.5, 1.0, 0.5556, 1.0, 0.5, 0.9738, 0.4444, 0.9738, 0.4444, 1.0, 0.5, 1.0, 0.4444, 0.9738, 0.3889, 0.9738, 0.3889, 1.0, 0.4444, 1.0, 0.3889, 0.9738, 0.3333, 0.9738, 0.3333, 1.0, 0.3889, 1.0, 0.3333, 0.9738, 0.2778, 0.9738, 0.2778, 1.0, 0.3333, 1.0, 0.2778, 0.9738, 0.2222, 0.9738, 0.2222, 1.0, 0.2778, 1.0, 0.2222, 0.9738, 0.1667, 0.9738, 0.1667, 1.0, 0.2222, 1.0, 0.1667, 0.9738, 0.1111, 0.9738, 0.1111, 1.0, 0.1667, 1.0, 0.1111, 0.9738, 0.05556, 0.9738, 0.05556, 1.0, 0.1111, 1.0, 0.05556, 0.9738, -1.863e-07, 0.9738, -1.863e-07, 1.0, 0.05556, 1.0, 0.9444, 0.5, 0.9444, 0.5, 0.8889, 0.5, 0.8889, 0.5, 0.05556, 0.5, -1.863e-07, 0.5, -1.863e-07, 0.5864, 0.05556, 0.5864, 0.1111, 0.5, 0.05556, 0.5, 0.05556, 0.5864, 0.1111, 0.5864, 0.1667, 0.5, 0.1111, 0.5, 0.1111, 0.5864, 0.1667, 0.5864, 0.2222, 0.5, 0.1667, 0.5, 0.1667, 0.5864, 0.2222, 0.5864, 0.2778, 0.5, 0.2222, 0.5, 0.2222, 0.5864, 0.2778, 0.5864, 0.3333, 0.5, 0.2778, 0.5, 0.2778, 0.5864, 0.3333, 0.5864, 0.3889, 0.5, 0.3333, 0.5, 0.3333, 0.5864, 0.3889, 0.5864, 0.4444, 0.5, 0.3889, 0.5, 0.3889, 0.5864, 0.4444, 0.5864, 0.5, 0.5, 0.4444, 0.5, 0.4444, 0.5864, 0.5, 0.5864, 0.5556, 0.5, 0.5, 0.5, 0.5, 0.5864, 0.5556, 0.5864, 0.6111, 0.5, 0.5556, 0.5, 0.5556, 0.5864, 0.6111, 0.5864, 0.6667, 0.5, 0.6111, 0.5, 0.6111, 0.5864, 0.6667, 0.5864, 0.7222, 0.5, 0.6667, 0.5, 0.6667, 0.5864, 0.7222, 0.5864, 0.7778, 0.5, 0.7222, 0.5, 0.7222, 0.5864, 0.7778, 0.5864, 0.8333, 0.5, 0.7778, 0.5, 0.7778, 0.5864, 0.8333, 0.5864, 0.8889, 0.5, 0.8333, 0.5, 0.8333, 0.5864, 0.8889, 0.5864, 0.9444, 0.5, 0.8889, 0.5, 0.8889, 0.5864, 0.9444, 0.5864, 1.0, 0.5, 0.9444, 0.5, 0.9444, 0.5864, 1.0, 0.5864, 0.05556, 0.9319, -1.863e-07, 0.9319, -1.863e-07, 0.9738, 0.05556, 0.9738, 0.1111, 0.9319, 0.05556, 0.9319, 0.05556, 0.9738, 0.1111, 0.9738, 0.1667, 0.9319, 0.1111, 0.9319, 0.1111, 0.9738, 0.1667, 0.9738, 0.2222, 0.9319, 0.1667, 0.9319, 0.1667, 0.9738, 0.2222, 0.9738, 0.2778, 0.9319, 0.2222, 0.9319, 0.2222, 0.9738, 0.2778, 0.9738, 0.3333, 0.9319, 0.2778, 0.9319, 0.2778, 0.9738, 0.3333, 0.9738, 0.3889, 0.9319, 0.3333, 0.9319, 0.3333, 0.9738, 0.3889, 0.9738, 0.4444, 0.9319, 0.3889, 0.9319, 0.3889, 0.9738, 0.4444, 0.9738, 0.5, 0.9319, 0.4444, 0.9319, 0.4444, 0.9738, 0.5, 0.9738, 0.5556, 0.9319, 0.5, 0.9319, 0.5, 0.9738, 0.5556, 0.9738, 0.6111, 0.9319, 0.5556, 0.9319, 0.5556, 0.9738, 0.6111, 0.9738, 0.6667, 0.9319, 0.6111, 0.9319, 0.6111, 0.9738, 0.6667, 0.9738, 0.7222, 0.9319, 0.6667, 0.9319, 0.6667, 0.9738, 0.7222, 0.9738, 0.7778, 0.9319, 0.7222, 0.9319, 0.7222, 0.9738, 0.7778, 0.9738, 0.8333, 0.9319, 0.7778, 0.9319, 0.7778, 0.9738, 0.8333, 0.9738, 0.8889, 0.9319, 0.8333, 0.9319, 0.8333, 0.9738, 0.8889, 0.9738, 0.9444, 0.9319, 0.8889, 0.9319, 0.8889, 0.9738, 0.9444, 0.9738, 1.0, 0.9319, 0.9444, 0.9319, 0.9444, 0.9738, 1.0, 0.9738, 1.0, 0.8552, 0.9444, 0.8552, 0.9444, 0.9319, 1.0, 0.9319, 0.9444, 0.8552, 0.8889, 0.8552, 0.8889, 0.9319, 0.9444, 0.9319, 0.8889, 0.8552, 0.8333, 0.8552, 0.8333, 0.9319, 0.8889, 0.9319, 0.8333, 0.8552, 0.7778, 0.8552, 0.7778, 0.9319, 0.8333, 0.9319, 0.7778, 0.8552, 0.7222, 0.8552, 0.7222, 0.9319, 0.7778, 0.9319, 0.7222, 0.8552, 0.6667, 0.8552, 0.6667, 0.9319, 0.7222, 0.9319, 0.6667, 0.8552, 0.6111, 0.8552, 0.6111, 0.9319, 0.6667, 0.9319, 0.6111, 0.8552, 0.5556, 0.8552, 0.5556, 0.9319, 0.6111, 0.9319, 0.5556, 0.8552, 0.5, 0.8552, 0.5, 0.9319, 0.5556, 0.9319, 0.5, 0.8552, 0.4444, 0.8552, 0.4444, 0.9319, 0.5, 0.9319, 0.4444, 0.8552, 0.3889, 0.8552, 0.3889, 0.9319, 0.4444, 0.9319, 0.3889, 0.8552, 0.3333, 0.8552, 0.3333, 0.9319, 0.3889, 0.9319, 0.3333, 0.8552, 0.2778, 0.8552, 0.2778, 0.9319, 0.3333, 0.9319, 0.2778, 0.8552, 0.2222, 0.8552, 0.2222, 0.9319, 0.2778, 0.9319, 0.2222, 0.8552, 0.1667, 0.8552, 0.1667, 0.9319, 0.2222, 0.9319, 0.1667, 0.8552, 0.1111, 0.8552, 0.1111, 0.9319, 0.1667, 0.9319, 0.1111, 0.8552, 0.05556, 0.8552, 0.05556, 0.9319, 0.1111, 0.9319, 0.05556, 0.8552, -1.863e-07, 0.8552, -1.863e-07, 0.9319, 0.05556, 0.9319, 0.05556, 0.6655, -1.863e-07, 0.6655, -1.863e-07, 0.7657, 0.05556, 0.7657, 0.1111, 0.6655, 0.05556, 0.6655, 0.05556, 0.7657, 0.1111, 0.7657, 0.1667, 0.6655, 0.1111, 0.6655, 0.1111, 0.7657, 0.1667, 0.7657, 0.2222, 0.6655, 0.1667, 0.6655, 0.1667, 0.7657, 0.2222, 0.7657, 0.2778, 0.6655, 0.2222, 0.6655, 0.2222, 0.7657, 0.2778, 0.7657, 0.3333, 0.6655, 0.2778, 0.6655, 0.2778, 0.7657, 0.3333, 0.7657, 0.3889, 0.6655, 0.3333, 0.6655, 0.3333, 0.7657, 0.3889, 0.7657, 0.4444, 0.6655, 0.3889, 0.6655, 0.3889, 0.7657, 0.4444, 0.7657, 0.5, 0.6655, 0.4444, 0.6655, 0.4444, 0.7657, 0.5, 0.7657, 0.5556, 0.6655, 0.5, 0.6655, 0.5, 0.7657, 0.5556, 0.7657, 0.6111, 0.6655, 0.5556, 0.6655, 0.5556, 0.7657, 0.6111, 0.7657, 0.6667, 0.6655, 0.6111, 0.6655, 0.6111, 0.7657, 0.6667, 0.7657, 0.7222, 0.6655, 0.6667, 0.6655, 0.6667, 0.7657, 0.7222, 0.7657, 0.7778, 0.6655, 0.7222, 0.6655, 0.7222, 0.7657, 0.7778, 0.7657, 0.8333, 0.6655, 0.7778, 0.6655, 0.7778, 0.7657, 0.8333, 0.7657, 0.8889, 0.6655, 0.8333, 0.6655, 0.8333, 0.7657, 0.8889, 0.7657, 0.9444, 0.6655, 0.8889, 0.6655, 0.8889, 0.7657, 0.9444, 0.7657, 1.0, 0.6655, 0.9444, 0.6655, 0.9444, 0.7657, 1.0, 0.7657, 1.0, 0.5864, 0.9444, 0.5864, 0.9444, 0.6655, 1.0, 0.6655, 0.9444, 0.5864, 0.8889, 0.5864, 0.8889, 0.6655, 0.9444, 0.6655, 0.8889, 0.5864, 0.8333, 0.5864, 0.8333, 0.6655, 0.8889, 0.6655, 0.8333, 0.5864, 0.7778, 0.5864, 0.7778, 0.6655, 0.8333, 0.6655, 0.7778, 0.5864, 0.7222, 0.5864, 0.7222, 0.6655, 0.7778, 0.6655, 0.7222, 0.5864, 0.6667, 0.5864, 0.6667, 0.6655, 0.7222, 0.6655, 0.6667, 0.5864, 0.6111, 0.5864, 0.6111, 0.6655, 0.6667, 0.6655, 0.6111, 0.5864, 0.5556, 0.5864, 0.5556, 0.6655, 0.6111, 0.6655, 0.5556, 0.5864, 0.5, 0.5864, 0.5, 0.6655, 0.5556, 0.6655, 0.5, 0.5864, 0.4444, 0.5864, 0.4444, 0.6655, 0.5, 0.6655, 0.4444, 0.5864, 0.3889, 0.5864, 0.3889, 0.6655, 0.4444, 0.6655, 0.3889, 0.5864, 0.3333, 0.5864, 0.3333, 0.6655, 0.3889, 0.6655, 0.3333, 0.5864, 0.2778, 0.5864, 0.2778, 0.6655, 0.3333, 0.6655, 0.2778, 0.5864, 0.2222, 0.5864, 0.2222, 0.6655, 0.2778, 0.6655, 0.2222, 0.5864, 0.1667, 0.5864, 0.1667, 0.6655, 0.2222, 0.6655, 0.1667, 0.5864, 0.1111, 0.5864, 0.1111, 0.6655, 0.1667, 0.6655, 0.1111, 0.5864, 0.05556, 0.5864, 0.05556, 0.6655, 0.1111, 0.6655, 0.05556, 0.5864, -1.863e-07, 0.5864, -1.863e-07, 0.6655, 0.05556, 0.6655, 0.05556, 0.7657, -1.863e-07, 0.7657, -1.863e-07, 0.8552, 0.05556, 0.8552, 0.1111, 0.7657, 0.05556, 0.7657, 0.05556, 0.8552, 0.1111, 0.8552, 0.1667, 0.7657, 0.1111, 0.7657, 0.1111, 0.8552, 0.1667, 0.8552, 0.2222, 0.7657, 0.1667, 0.7657, 0.1667, 0.8552, 0.2222, 0.8552, 0.2778, 0.7657, 0.2222, 0.7657, 0.2222, 0.8552, 0.2778, 0.8552, 0.3333, 0.7657, 0.2778, 0.7657, 0.2778, 0.8552, 0.3333, 0.8552, 0.3889, 0.7657, 0.3333, 0.7657, 0.3333, 0.8552, 0.3889, 0.8552, 0.4444, 0.7657, 0.3889, 0.7657, 0.3889, 0.8552, 0.4444, 0.8552, 0.5, 0.7657, 0.4444, 0.7657, 0.4444, 0.8552, 0.5, 0.8552, 0.5556, 0.7657, 0.5, 0.7657, 0.5, 0.8552, 0.5556, 0.8552, 0.6111, 0.7657, 0.5556, 0.7657, 0.5556, 0.8552, 0.6111, 0.8552, 0.6667, 0.7657, 0.6111, 0.7657, 0.6111, 0.8552, 0.6667, 0.8552, 0.7222, 0.7657, 0.6667, 0.7657, 0.6667, 0.8552, 0.7222, 0.8552, 0.7778, 0.7657, 0.7222, 0.7657, 0.7222, 0.8552, 0.7778, 0.8552, 0.8333, 0.7657, 0.7778, 0.7657, 0.7778, 0.8552, 0.8333, 0.8552, 0.8889, 0.7657, 0.8333, 0.7657, 0.8333, 0.8552, 0.8889, 0.8552, 0.9444, 0.7657, 0.8889, 0.7657, 0.8889, 0.8552, 0.9444, 0.8552, 1.0, 0.7657, 0.9444, 0.7657, 0.9444, 0.8552, 1.0, 0.8552, 1.0, 0.5, 1.0, 0.5, 0.9444, 0.5, 0.9444, 0.5, 0.6667, 0.5, 0.6667, 0.5, 0.6111, 0.5, 0.6111, 0.5, 0.3889, 0.5, 0.3889, 0.5, 0.3333, 0.5, 0.3333, 0.5, 0.1111, 0.5, 0.1111, 0.5, 0.05556, 0.5, 0.05556, 0.5, 0.7778, 0.5, 0.7778, 0.5, 0.7222, 0.5, 0.7222, 0.5, 0.5, 0.5, 0.5, 0.5, 0.4444, 0.5, 0.4444, 0.5, 0.2222, 0.5, 0.2222, 0.5, 0.1667, 0.5, 0.1667, 0.5, 0.8889, 0.5, 0.8889, 0.5, 0.8333, 0.5, 0.8333, 0.5, 0.6111, 0.5, 0.6111, 0.5, 0.5556, 0.5, 0.5556, 0.5, 1.0, 0.5, 1.0, 0.5, 0.9444, 0.5, 0.9444, 0.5, 0.3333, 0.5, 0.3333, 0.5, 0.2778, 0.5, 0.2778, 0.5, 0.05556, 0.5, 0.05556, 0.5, -1.863e-07, 0.5, -1.863e-07, 0.5, 0.7222, 0.5, 0.7222, 0.5, 0.6667, 0.5, 0.6667, 0.5, 0.4444, 0.5, 0.4444, 0.5, 0.3889, 0.5, 0.3889, 0.5, 0.1667, 0.5, 0.1667, 0.5, 0.1111, 0.5, 0.1111, 0.5, 0.8333, 0.5, 0.8333, 0.5, 0.7778, 0.5, 0.7778, 0.5, 0.5556, 0.5, 0.5556, 0.5, 0.5, 0.5, 0.5, 0.5, 0.2778, 0.5, 0.2778, 0.5, 0.2222, 0.5, 0.2222, 0.5, 0.75, 0.49, 0.6679, 0.4755, 0.5957, 0.4339, 0.5422, 0.37, 0.5136, 0.2917, 0.5136, 0.2083, 0.5422, 0.13, 0.5957, 0.06615, 0.6679, 0.02447, 0.75, 0.01, 0.8321, 0.02447, 0.9043, 0.06615, 0.9578, 0.13, 0.9864, 0.2083, 0.9864, 0.2917, 0.9578, 0.37, 0.9043, 0.4339, 0.8321, 0.4755, 0.1667, 0.5, 0.1667, 0.5, 0.1111, 0.5, 0.1111, 0.5, 0.5556, 0.5, 0.5556, 0.5, 0.5, 0.5, 0.5, 0.5, 0.9444, 0.5, 0.9444, 0.5, 0.8889, 0.5, 0.8889, 0.5, 0.1111, 0.5, 0.1111, 0.5, 0.05556, 0.5, 0.05556, 0.5, 0.5, 0.5, 0.5, 0.5, 0.4444, 0.5, 0.4444, 0.5, 0.8889, 0.5, 0.8889, 0.5, 0.8333, 0.5, 0.8333, 0.5, 0.05556, 0.5, 0.05556, 0.5, -1.863e-07, 0.5, -1.863e-07, 0.5, 0.4444, 0.5, 0.4444, 0.5, 0.3889, 0.5, 0.3889, 0.5, 0.8333, 0.5, 0.8333, 0.5, 0.7778, 0.5, 0.7778, 0.5, 0.3889, 0.5, 0.3889, 0.5, 0.3333, 0.5, 0.3333, 0.5, 0.7778, 0.5, 0.7778, 0.5, 0.7222, 0.5, 0.7222, 0.5, 0.3333, 0.5, 0.3333, 0.5, 0.2778, 0.5, 0.2778, 0.5, 0.7222, 0.5, 0.7222, 0.5, 0.6667, 0.5, 0.6667, 0.5, 0.2778, 0.5, 0.2778, 0.5, 0.2222, 0.5, 0.2222, 0.5, 0.6667, 0.5, 0.6667, 0.5, 0.6111, 0.5, 0.6111, 0.5, 0.2222, 0.5, 0.2222, 0.5, 0.1667, 0.5, 0.1667, 0.5, 0.6111, 0.5, 0.6111, 0.5, 0.5556, 0.5, 0.5556, 0.5, 0.2778, 0.5, 0.2778, 0.5, 0.2222, 0.5, 0.2222, 0.5, 0.5556, 0.5, 0.5556, 0.5, 0.5, 0.5, 0.5, 0.5, 0.8333, 0.5, 0.8333, 0.5, 0.7778, 0.5, 0.7778, 0.5, 0.1667, 0.5, 0.1667, 0.5, 0.1111, 0.5, 0.1111, 0.5, 0.4444, 0.5, 0.4444, 0.5, 0.3889, 0.5, 0.3889, 0.5, 0.7222, 0.5, 0.7222, 0.5, 0.6667, 0.5, 0.6667, 0.5, 0.05556, 0.5, 0.05556, 0.5, -1.863e-07, 0.5, -1.863e-07, 0.5, 0.3333, 0.5, 0.3333, 0.5, 0.2778, 0.5, 0.2778, 0.5, 1.0, 0.5, 1.0, 0.5, 0.9444, 0.5, 0.9444, 0.5, 0.6111, 0.5, 0.6111, 0.5, 0.5556, 0.5, 0.5556, 0.5, 0.8889, 0.5, 0.8889, 0.5, 0.8333, 0.5, 0.8333, 0.5, 0.2222, 0.5, 0.2222, 0.5, 0.1667, 0.5, 0.1667, 0.5, 0.5, 0.5, 0.5, 0.5, 0.4444, 0.5, 0.4444, 0.5, 0.7778, 0.5, 0.7778, 0.5, 0.7222, 0.5, 0.7222, 0.5, 0.1111, 0.5, 0.1111, 0.5, 0.05556, 0.5, 0.05556, 0.5, 0.3889, 0.5, 0.3889, 0.5, 0.3333, 0.5, 0.3333, 0.5, 0.6667, 0.5, 0.6667, 0.5, 0.6111, 0.5, 0.6111, 0.5, 0.9444, 0.5, 0.9444, 0.5, 0.8889, 0.5, 0.8889, 0.5, 0.6111, 0.5, 0.6111, 0.5, 0.5556, 0.5, 0.5556, 0.5, 0.2222, 0.5, 0.2222, 0.5, 0.1667, 0.5, 0.1667, 0.5, 0.6667, 0.5, 0.6667, 0.5, 0.6111, 0.5, 0.6111, 0.5, 0.2778, 0.5, 0.2778, 0.5, 0.2222, 0.5, 0.2222, 0.5, 0.7222, 0.5, 0.7222, 0.5, 0.6667, 0.5, 0.6667, 0.5, 0.3333, 0.5, 0.3333, 0.5, 0.2778, 0.5, 0.2778, 0.5, 0.7778, 0.5, 0.7778, 0.5, 0.7222, 0.5, 0.7222, 0.5, 0.3889, 0.5, 0.3889, 0.5, 0.3333, 0.5, 0.3333, 0.5, 0.8333, 0.5, 0.8333, 0.5, 0.7778, 0.5, 0.7778, 0.5, 0.4444, 0.5, 0.4444, 0.5, 0.3889, 0.5, 0.3889, 0.5, 0.05556, 0.5, 0.05556, 0.5, -1.863e-07, 0.5, -1.863e-07, 0.5, 0.8889, 0.5, 0.8889, 0.5, 0.8333, 0.5, 0.8333, 0.5, 0.5, 0.5, 0.5, 0.5, 0.4444, 0.5, 0.4444, 0.5, 0.1111, 0.5, 0.1111, 0.5, 0.05556, 0.5, 0.05556, 0.5, 0.9444, 0.5, 0.9444, 0.5, 0.8889, 0.5, 0.8889, 0.5, 0.5556, 0.5, 0.5556, 0.5, 0.5, 0.5, 0.5, 0.5, 0.1667, 0.5, 0.1667, 0.5, 0.1111, 0.5, 0.1111, 0.5, 1.0, 0.5, 1.0, 0.5, 0.9444, 0.5, 0.9444, 0.5, 0.9444, 1.0, 1.0, 1.0, 1.0, 1.0, 0.9444, 1.0, 0.8889, 1.0, 0.9444, 1.0, 0.9444, 1.0, 0.8889, 1.0, 0.8333, 1.0, 0.8889, 1.0, 0.8889, 1.0, 0.8333, 1.0, 0.7778, 1.0, 0.8333, 1.0, 0.8333, 1.0, 0.7778, 1.0, 0.7222, 1.0, 0.7778, 1.0, 0.7778, 1.0, 0.7222, 1.0, 0.6667, 1.0, 0.7222, 1.0, 0.7222, 1.0, 0.6667, 1.0, 0.6111, 1.0, 0.6667, 1.0, 0.6667, 1.0, 0.6111, 1.0, 0.5556, 1.0, 0.6111, 1.0, 0.6111, 1.0, 0.5556, 1.0, 0.5, 1.0, 0.5556, 1.0, 0.5556, 1.0, 0.5, 1.0, 0.4444, 1.0, 0.5, 1.0, 0.5, 1.0, 0.4444, 1.0, 0.3889, 1.0, 0.4444, 1.0, 0.4444, 1.0, 0.3889, 1.0, 0.3333, 1.0, 0.3889, 1.0, 0.3889, 1.0, 0.3333, 1.0, 0.2778, 1.0, 0.3333, 1.0, 0.3333, 1.0, 0.2778, 1.0, 0.2222, 1.0, 0.2778, 1.0, 0.2778, 1.0, 0.2222, 1.0, 0.1667, 1.0, 0.2222, 1.0, 0.2222, 1.0, 0.1667, 1.0, 0.1111, 1.0, 0.1667, 1.0, 0.1667, 1.0, 0.1111, 1.0, 0.05556, 1.0, 0.1111, 1.0, 0.1111, 1.0, 0.05556, 1.0, -1.863e-07, 1.0, 0.05556, 1.0, 0.05556, 1.0, -1.863e-07, 1.0, 0.2778, 0.6655, 0.2222, 0.6655, 0.2222, 0.6655, 0.2778, 0.6655, 0.2778, 0.6655, 0.2222, 0.6655, 0.2222, 0.6655, 0.2778, 0.6655, 0.2778, 0.5864, 0.2778, 0.6655, 0.2778, 0.6655, 0.2778, 0.5864, 0.2222, 0.5864, 0.2778, 0.5864, 0.2778, 0.5864, 0.2222, 0.5864, 0.2222, 0.5864, 0.2778, 0.5864, 0.2778, 0.5864, 0.2222, 0.5864, 0.2222, 0.6655, 0.2222, 0.5864, 0.2222, 0.5864, 0.2222, 0.6655, 0.2222, 0.5864, 0.2778, 0.5864, 0.2778, 0.5864, 0.2222, 0.5864, 0.2778, 0.5864, 0.2778, 0.6655, 0.2778, 0.6655, 0.2778, 0.5864, 0.2222, 0.5864, 0.2778, 0.5864, 0.2778, 0.5864, 0.2222, 0.5864, 0.2778, 0.5864, 0.2778, 0.6655, 0.2778, 0.6655, 0.2778, 0.5864, 0.2778, 0.6655, 0.2222, 0.6655, 0.2222, 0.6655, 0.2778, 0.6655, 0.2222, 0.6655, 0.2222, 0.5864, 0.2222, 0.5864, 0.2222, 0.6655, 0.2778, 0.5864, 0.2778, 0.6655, 0.2222, 0.6655, 0.2222, 0.5864, 0.2778, 0.5864, 0.2778, 0.6655, 0.2778, 0.6655, 0.2778, 0.5864, 0.2778, 0.6655, 0.2222, 0.6655, 0.2222, 0.6655, 0.2778, 0.6655, 0.2222, 0.6655, 0.2222, 0.5864, 0.2222, 0.5864, 0.2222, 0.6655])
me_cylinder_001.update()

# ---- objects
ob_light = bpy.data.objects.new('Light', light_light)
ob_camera = bpy.data.objects.new('Camera', cam_camera)
ob_cylinder = bpy.data.objects.new('Cylinder', me_cylinder_001)

# ---- transforms, parenting, visibility, modifiers, constraints
ob_light.location = (4.076, 1.005, 5.904)
ob_light.rotation_euler = (0.6503, 0.05522, 1.866)
ob_light.lock_rotations_4d = False
ob_light.empty_display_type = 'ARROWS'
ob_light.color = (0.0, 0.0, 0.0, 0.0)
ob_light.lineart.crease_threshold = 0.0
ob_camera.location = (7.359, -6.926, 4.958)
ob_camera.rotation_euler = (1.109, 0.0, 0.8149)
ob_camera.lock_rotations_4d = False
ob_camera.empty_display_type = 'ARROWS'
ob_camera.color = (0.0, 0.0, 0.0, 0.0)
ob_camera.display_type = 'WIRE'
ob_camera.lineart.crease_threshold = 0.0
ob_cylinder.location = (0.0, 0.0, 0.0)
_m = ob_cylinder.modifiers.new('Subdivision', 'SUBSURF')
_m.levels = 3

# ---- collection membership
col_collection.objects.link(ob_light)
col_collection.objects.link(ob_camera)
col_collection.objects.link(ob_cylinder)

# ---- scene / render settings (as saved in the file)
scene.camera = ob_camera
scene.frame_start = 1; scene.frame_end = 250; scene.frame_set(1)
scene.render.engine = 'BLENDER_EEVEE_NEXT'
scene.render.bake_bias = 0.0
scene.render.bake_samples = 0
scene.cycles.sampling_pattern = 'TABULATED_SOBOL'
scene.eevee.use_volume_custom_range = False
bpy.context.view_layer.update()
